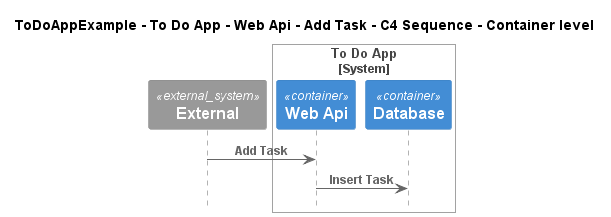

The diagram above was rendered by PlantUML. Its source (embedded in the PNG):
@startuml
!pragma layout smetana
!include ..\..\..\..\..\..\..\.c4s\C4_Sequence.puml

title ToDoAppExample - To Do App - Web Api - Add Task - C4 Sequence - Container level

System_Ext(C4InterFlow.SoftwareSystems.ExternalSystem, "External", "")

System_Boundary(ToDoAppExample.SoftwareSystems.ToDoApp, "To Do App")
    Container(ToDoAppExample.SoftwareSystems.ToDoApp.Containers.WebApi, "Web Api", "", "")
    Container(ToDoAppExample.SoftwareSystems.ToDoApp.Containers.Database, "Database", "", "")
Boundary_End()

Rel(C4InterFlow.SoftwareSystems.ExternalSystem, ToDoAppExample.SoftwareSystems.ToDoApp.Containers.WebApi, "Add Task")
Rel(ToDoAppExample.SoftwareSystems.ToDoApp.Containers.WebApi, ToDoAppExample.SoftwareSystems.ToDoApp.Containers.Database, "Insert Task")


@enduml